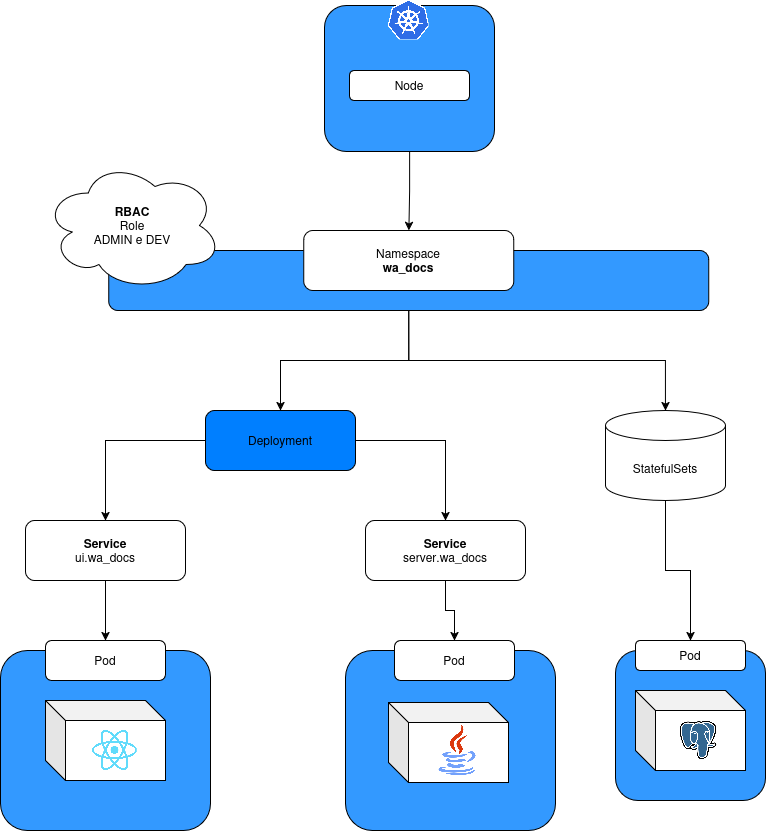

The diagram above was exported from draw.io. Its source (the exported page's mxGraphModel, read from the mxfile embedded in the PNG):
<mxGraphModel dx="1405" dy="718" grid="1" gridSize="10" guides="1" tooltips="1" connect="1" arrows="1" fold="1" page="1" pageScale="1" pageWidth="827" pageHeight="1169" math="0" shadow="0">
  <root>
    <mxCell id="0" />
    <mxCell id="1" parent="0" />
    <mxCell id="Hga6qhC8gdDfPW_B_1Zr-16" style="edgeStyle=orthogonalEdgeStyle;rounded=0;orthogonalLoop=1;jettySize=auto;html=1;entryX=0.5;entryY=0;entryDx=0;entryDy=0;" edge="1" parent="1" source="Hga6qhC8gdDfPW_B_1Zr-1" target="Hga6qhC8gdDfPW_B_1Zr-8">
      <mxGeometry relative="1" as="geometry" />
    </mxCell>
    <mxCell id="Hga6qhC8gdDfPW_B_1Zr-1" value="" style="rounded=1;whiteSpace=wrap;html=1;rotation=90;fillColor=light-dark(#3399FF,var(--ge-dark-color, #121212));" vertex="1" parent="1">
      <mxGeometry x="341" y="33" width="146" height="170" as="geometry" />
    </mxCell>
    <mxCell id="Hga6qhC8gdDfPW_B_1Zr-5" value="Node" style="rounded=1;whiteSpace=wrap;html=1;" vertex="1" parent="1">
      <mxGeometry x="354" y="110" width="120" height="30" as="geometry" />
    </mxCell>
    <mxCell id="Hga6qhC8gdDfPW_B_1Zr-6" value="" style="shape=image;verticalLabelPosition=bottom;labelBackgroundColor=default;verticalAlign=top;aspect=fixed;imageAspect=0;image=https://static-00.iconduck.com/assets.00/kubernetes-icon-2048x1995-r1q3f8n7.png;" vertex="1" parent="1">
      <mxGeometry x="393" y="40" width="40.55" height="39.5" as="geometry" />
    </mxCell>
    <mxCell id="Hga6qhC8gdDfPW_B_1Zr-18" style="edgeStyle=orthogonalEdgeStyle;rounded=0;orthogonalLoop=1;jettySize=auto;html=1;exitX=0.5;exitY=1;exitDx=0;exitDy=0;" edge="1" parent="1" source="Hga6qhC8gdDfPW_B_1Zr-7" target="Hga6qhC8gdDfPW_B_1Zr-12">
      <mxGeometry relative="1" as="geometry" />
    </mxCell>
    <mxCell id="Hga6qhC8gdDfPW_B_1Zr-35" value="" style="group" vertex="1" connectable="0" parent="1">
      <mxGeometry x="113.28" y="270" width="600" height="80" as="geometry" />
    </mxCell>
    <mxCell id="Hga6qhC8gdDfPW_B_1Zr-7" value="" style="rounded=1;whiteSpace=wrap;html=1;fillColor=light-dark(#3399FF,var(--ge-dark-color, #121212));" vertex="1" parent="Hga6qhC8gdDfPW_B_1Zr-35">
      <mxGeometry y="20" width="600" height="60" as="geometry" />
    </mxCell>
    <mxCell id="Hga6qhC8gdDfPW_B_1Zr-8" value="Namespace&lt;br&gt;&lt;b&gt;wa_docs&lt;/b&gt;" style="rounded=1;whiteSpace=wrap;html=1;" vertex="1" parent="Hga6qhC8gdDfPW_B_1Zr-35">
      <mxGeometry x="195" width="210" height="60" as="geometry" />
    </mxCell>
    <mxCell id="Hga6qhC8gdDfPW_B_1Zr-44" value="&lt;div&gt;&lt;b&gt;RBAC&lt;/b&gt;&lt;/div&gt;&lt;div&gt;Role &lt;br&gt;ADMIN e DEV&lt;br&gt;&lt;/div&gt;" style="ellipse;shape=cloud;whiteSpace=wrap;html=1;" vertex="1" parent="Hga6qhC8gdDfPW_B_1Zr-35">
      <mxGeometry x="-65" y="-70" width="178" height="130" as="geometry" />
    </mxCell>
    <mxCell id="Hga6qhC8gdDfPW_B_1Zr-36" value="" style="group" vertex="1" connectable="0" parent="1">
      <mxGeometry x="30" y="450" width="500" height="170" as="geometry" />
    </mxCell>
    <mxCell id="Hga6qhC8gdDfPW_B_1Zr-22" style="edgeStyle=orthogonalEdgeStyle;rounded=0;orthogonalLoop=1;jettySize=auto;html=1;" edge="1" parent="Hga6qhC8gdDfPW_B_1Zr-36" source="Hga6qhC8gdDfPW_B_1Zr-12" target="Hga6qhC8gdDfPW_B_1Zr-20">
      <mxGeometry relative="1" as="geometry" />
    </mxCell>
    <mxCell id="Hga6qhC8gdDfPW_B_1Zr-23" style="edgeStyle=orthogonalEdgeStyle;rounded=0;orthogonalLoop=1;jettySize=auto;html=1;entryX=0.5;entryY=0;entryDx=0;entryDy=0;" edge="1" parent="Hga6qhC8gdDfPW_B_1Zr-36" source="Hga6qhC8gdDfPW_B_1Zr-12" target="Hga6qhC8gdDfPW_B_1Zr-19">
      <mxGeometry relative="1" as="geometry" />
    </mxCell>
    <mxCell id="Hga6qhC8gdDfPW_B_1Zr-12" value="Deployment" style="rounded=1;whiteSpace=wrap;html=1;fillColor=light-dark(#007FFF,var(--ge-dark-color, #121212));" vertex="1" parent="Hga6qhC8gdDfPW_B_1Zr-36">
      <mxGeometry x="180" width="150" height="60" as="geometry" />
    </mxCell>
    <mxCell id="Hga6qhC8gdDfPW_B_1Zr-19" value="&lt;div&gt;&lt;b&gt;Service&lt;/b&gt;&lt;/div&gt;&lt;div&gt;ui.wa_docs&lt;br&gt;&lt;/div&gt;" style="rounded=1;whiteSpace=wrap;html=1;" vertex="1" parent="Hga6qhC8gdDfPW_B_1Zr-36">
      <mxGeometry y="110" width="160" height="60" as="geometry" />
    </mxCell>
    <mxCell id="Hga6qhC8gdDfPW_B_1Zr-20" value="&lt;div&gt;&lt;b&gt;Service&lt;/b&gt;&lt;/div&gt;&lt;div&gt;server.wa_docs&lt;br&gt;&lt;/div&gt;" style="rounded=1;whiteSpace=wrap;html=1;" vertex="1" parent="Hga6qhC8gdDfPW_B_1Zr-36">
      <mxGeometry x="340" y="110" width="160" height="60" as="geometry" />
    </mxCell>
    <mxCell id="Hga6qhC8gdDfPW_B_1Zr-59" style="edgeStyle=orthogonalEdgeStyle;rounded=0;orthogonalLoop=1;jettySize=auto;html=1;entryX=0.5;entryY=0;entryDx=0;entryDy=0;" edge="1" parent="1" source="Hga6qhC8gdDfPW_B_1Zr-48" target="Hga6qhC8gdDfPW_B_1Zr-58">
      <mxGeometry relative="1" as="geometry" />
    </mxCell>
    <mxCell id="Hga6qhC8gdDfPW_B_1Zr-48" value="StatefulSets" style="shape=cylinder3;whiteSpace=wrap;html=1;boundedLbl=1;backgroundOutline=1;size=15;" vertex="1" parent="1">
      <mxGeometry x="610" y="450" width="120" height="90" as="geometry" />
    </mxCell>
    <mxCell id="Hga6qhC8gdDfPW_B_1Zr-49" style="edgeStyle=orthogonalEdgeStyle;rounded=0;orthogonalLoop=1;jettySize=auto;html=1;entryX=0.5;entryY=0;entryDx=0;entryDy=0;entryPerimeter=0;" edge="1" parent="1" source="Hga6qhC8gdDfPW_B_1Zr-7" target="Hga6qhC8gdDfPW_B_1Zr-48">
      <mxGeometry relative="1" as="geometry" />
    </mxCell>
    <mxCell id="Hga6qhC8gdDfPW_B_1Zr-51" value="" style="rounded=1;whiteSpace=wrap;html=1;fillColor=light-dark(#3399FF,var(--ge-dark-color, #121212));" vertex="1" parent="1">
      <mxGeometry x="5" y="690" width="210" height="180" as="geometry" />
    </mxCell>
    <mxCell id="Hga6qhC8gdDfPW_B_1Zr-54" value="Pod" style="rounded=1;whiteSpace=wrap;html=1;" vertex="1" parent="1">
      <mxGeometry x="50" y="680" width="120" height="40" as="geometry" />
    </mxCell>
    <mxCell id="Hga6qhC8gdDfPW_B_1Zr-55" value="" style="rounded=1;whiteSpace=wrap;html=1;fillColor=light-dark(#3399FF,var(--ge-dark-color, #121212));" vertex="1" parent="1">
      <mxGeometry x="350" y="690" width="210" height="180" as="geometry" />
    </mxCell>
    <mxCell id="Hga6qhC8gdDfPW_B_1Zr-56" value="Pod" style="rounded=1;whiteSpace=wrap;html=1;" vertex="1" parent="1">
      <mxGeometry x="399" y="680" width="120" height="40" as="geometry" />
    </mxCell>
    <mxCell id="Hga6qhC8gdDfPW_B_1Zr-57" value="" style="rounded=1;whiteSpace=wrap;html=1;fillColor=light-dark(#3399FF,var(--ge-dark-color, #121212));" vertex="1" parent="1">
      <mxGeometry x="620" y="690" width="150" height="150" as="geometry" />
    </mxCell>
    <mxCell id="Hga6qhC8gdDfPW_B_1Zr-58" value="Pod" style="rounded=1;whiteSpace=wrap;html=1;" vertex="1" parent="1">
      <mxGeometry x="640" y="680" width="110" height="30" as="geometry" />
    </mxCell>
    <mxCell id="Hga6qhC8gdDfPW_B_1Zr-60" style="edgeStyle=orthogonalEdgeStyle;rounded=0;orthogonalLoop=1;jettySize=auto;html=1;exitX=0.5;exitY=1;exitDx=0;exitDy=0;entryX=0.5;entryY=0;entryDx=0;entryDy=0;" edge="1" parent="1" source="Hga6qhC8gdDfPW_B_1Zr-20" target="Hga6qhC8gdDfPW_B_1Zr-56">
      <mxGeometry relative="1" as="geometry" />
    </mxCell>
    <mxCell id="Hga6qhC8gdDfPW_B_1Zr-61" style="edgeStyle=orthogonalEdgeStyle;rounded=0;orthogonalLoop=1;jettySize=auto;html=1;entryX=0.5;entryY=0;entryDx=0;entryDy=0;" edge="1" parent="1" source="Hga6qhC8gdDfPW_B_1Zr-19" target="Hga6qhC8gdDfPW_B_1Zr-54">
      <mxGeometry relative="1" as="geometry" />
    </mxCell>
    <mxCell id="Hga6qhC8gdDfPW_B_1Zr-69" value="" style="shape=cube;whiteSpace=wrap;html=1;boundedLbl=1;backgroundOutline=1;darkOpacity=0.05;darkOpacity2=0.1;" vertex="1" parent="1">
      <mxGeometry x="50" y="740" width="120" height="80" as="geometry" />
    </mxCell>
    <mxCell id="Hga6qhC8gdDfPW_B_1Zr-70" value="" style="shape=image;verticalLabelPosition=bottom;labelBackgroundColor=default;verticalAlign=top;aspect=fixed;imageAspect=0;image=https://upload.wikimedia.org/wikipedia/commons/thumb/a/a7/React-icon.svg/1150px-React-icon.svg.png;" vertex="1" parent="1">
      <mxGeometry x="96.85" y="770" width="44.93" height="40" as="geometry" />
    </mxCell>
    <mxCell id="Hga6qhC8gdDfPW_B_1Zr-71" value="" style="shape=cube;whiteSpace=wrap;html=1;boundedLbl=1;backgroundOutline=1;darkOpacity=0.05;darkOpacity2=0.1;" vertex="1" parent="1">
      <mxGeometry x="393" y="742" width="120" height="80" as="geometry" />
    </mxCell>
    <mxCell id="Hga6qhC8gdDfPW_B_1Zr-72" value="" style="shape=image;verticalLabelPosition=bottom;labelBackgroundColor=default;verticalAlign=top;aspect=fixed;imageAspect=0;image=https://cdn-icons-png.flaticon.com/512/226/226777.png;" vertex="1" parent="1">
      <mxGeometry x="437" y="765" width="50" height="50" as="geometry" />
    </mxCell>
    <mxCell id="Hga6qhC8gdDfPW_B_1Zr-73" value="" style="shape=cube;whiteSpace=wrap;html=1;boundedLbl=1;backgroundOutline=1;darkOpacity=0.05;darkOpacity2=0.1;" vertex="1" parent="1">
      <mxGeometry x="640" y="730" width="110" height="80" as="geometry" />
    </mxCell>
    <mxCell id="Hga6qhC8gdDfPW_B_1Zr-74" value="" style="shape=image;verticalLabelPosition=bottom;labelBackgroundColor=default;verticalAlign=top;aspect=fixed;imageAspect=0;image=https://cdn-icons-png.flaticon.com/512/5968/5968342.png;" vertex="1" parent="1">
      <mxGeometry x="684" y="761" width="38" height="38" as="geometry" />
    </mxCell>
  </root>
</mxGraphModel>